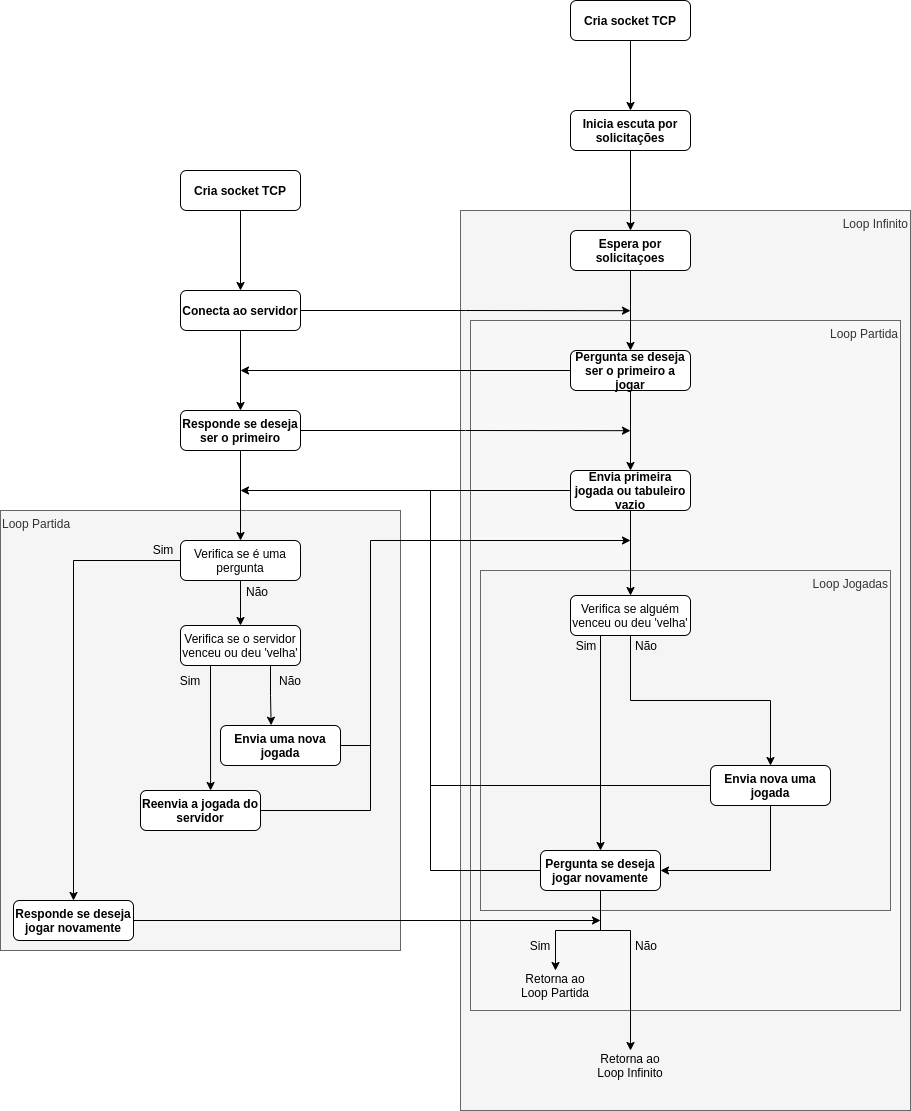

The diagram above was exported from draw.io. Its source (the exported page's mxGraphModel, read from the mxfile embedded in the PNG):
<mxGraphModel dx="1865" dy="1630" grid="1" gridSize="10" guides="1" tooltips="1" connect="1" arrows="1" fold="1" page="1" pageScale="1" pageWidth="827" pageHeight="1169" math="0" shadow="0">
  <root>
    <mxCell id="WIyWlLk6GJQsqaUBKTNV-0" />
    <mxCell id="WIyWlLk6GJQsqaUBKTNV-1" parent="WIyWlLk6GJQsqaUBKTNV-0" />
    <mxCell id="wUFckqiUWsBNoAF1KWFJ-72" value="Loop Partida" style="rounded=0;whiteSpace=wrap;html=1;verticalAlign=top;align=left;fillColor=#f5f5f5;fontColor=#333333;strokeColor=#666666;" parent="WIyWlLk6GJQsqaUBKTNV-1" vertex="1">
      <mxGeometry x="-300" y="370" width="400" height="440" as="geometry" />
    </mxCell>
    <mxCell id="wUFckqiUWsBNoAF1KWFJ-10" value="" style="edgeStyle=orthogonalEdgeStyle;rounded=0;orthogonalLoop=1;jettySize=auto;html=1;" parent="WIyWlLk6GJQsqaUBKTNV-1" source="WIyWlLk6GJQsqaUBKTNV-3" target="1SsEht2qOfBIdm3NOAhw-0" edge="1">
      <mxGeometry relative="1" as="geometry" />
    </mxCell>
    <mxCell id="WIyWlLk6GJQsqaUBKTNV-3" value="Cria socket TCP" style="rounded=1;whiteSpace=wrap;html=1;fontSize=12;glass=0;strokeWidth=1;shadow=0;fontStyle=1" parent="WIyWlLk6GJQsqaUBKTNV-1" vertex="1">
      <mxGeometry x="270" y="-140" width="120" height="40" as="geometry" />
    </mxCell>
    <mxCell id="1SsEht2qOfBIdm3NOAhw-0" value="Inicia escuta por solicitações" style="rounded=1;whiteSpace=wrap;html=1;fontSize=12;glass=0;strokeWidth=1;shadow=0;fontStyle=1" parent="WIyWlLk6GJQsqaUBKTNV-1" vertex="1">
      <mxGeometry x="270" y="-30" width="120" height="40" as="geometry" />
    </mxCell>
    <mxCell id="1SsEht2qOfBIdm3NOAhw-2" value="Loop Infinito" style="rounded=0;whiteSpace=wrap;html=1;fontSize=12;glass=0;strokeWidth=1;shadow=0;align=right;verticalAlign=top;fillColor=#f5f5f5;fontColor=#333333;strokeColor=#666666;" parent="WIyWlLk6GJQsqaUBKTNV-1" vertex="1">
      <mxGeometry x="160" y="70" width="450" height="900" as="geometry" />
    </mxCell>
    <mxCell id="1SsEht2qOfBIdm3NOAhw-3" value="Espera por solicitaçoes" style="rounded=1;whiteSpace=wrap;html=1;fontSize=12;glass=0;strokeWidth=1;shadow=0;fontStyle=1" parent="WIyWlLk6GJQsqaUBKTNV-1" vertex="1">
      <mxGeometry x="270" y="90" width="120" height="40" as="geometry" />
    </mxCell>
    <mxCell id="1SsEht2qOfBIdm3NOAhw-4" value="Loop Partida" style="rounded=0;whiteSpace=wrap;html=1;align=right;verticalAlign=top;fillColor=#F7F7F7;strokeColor=#666666;fontColor=#333333;" parent="WIyWlLk6GJQsqaUBKTNV-1" vertex="1">
      <mxGeometry x="170" y="180" width="430" height="690" as="geometry" />
    </mxCell>
    <mxCell id="wUFckqiUWsBNoAF1KWFJ-15" style="edgeStyle=orthogonalEdgeStyle;rounded=0;orthogonalLoop=1;jettySize=auto;html=1;exitX=0.5;exitY=1;exitDx=0;exitDy=0;" parent="WIyWlLk6GJQsqaUBKTNV-1" source="1SsEht2qOfBIdm3NOAhw-5" target="1SsEht2qOfBIdm3NOAhw-7" edge="1">
      <mxGeometry relative="1" as="geometry" />
    </mxCell>
    <mxCell id="wUFckqiUWsBNoAF1KWFJ-55" style="edgeStyle=orthogonalEdgeStyle;rounded=0;orthogonalLoop=1;jettySize=auto;html=1;exitX=0;exitY=0.5;exitDx=0;exitDy=0;" parent="WIyWlLk6GJQsqaUBKTNV-1" source="1SsEht2qOfBIdm3NOAhw-5" edge="1">
      <mxGeometry relative="1" as="geometry">
        <mxPoint x="-60" y="230" as="targetPoint" />
      </mxGeometry>
    </mxCell>
    <mxCell id="1SsEht2qOfBIdm3NOAhw-5" value="Pergunta se deseja ser o primeiro a jogar" style="rounded=1;whiteSpace=wrap;html=1;fontSize=12;glass=0;strokeWidth=1;shadow=0;fontStyle=1" parent="WIyWlLk6GJQsqaUBKTNV-1" vertex="1">
      <mxGeometry x="270" y="210" width="120" height="40" as="geometry" />
    </mxCell>
    <mxCell id="wUFckqiUWsBNoAF1KWFJ-56" style="edgeStyle=orthogonalEdgeStyle;rounded=0;orthogonalLoop=1;jettySize=auto;html=1;exitX=1;exitY=0.5;exitDx=0;exitDy=0;" parent="WIyWlLk6GJQsqaUBKTNV-1" source="1SsEht2qOfBIdm3NOAhw-6" edge="1">
      <mxGeometry relative="1" as="geometry">
        <mxPoint x="330" y="290.17647058823536" as="targetPoint" />
      </mxGeometry>
    </mxCell>
    <mxCell id="wUFckqiUWsBNoAF1KWFJ-71" style="edgeStyle=orthogonalEdgeStyle;rounded=0;orthogonalLoop=1;jettySize=auto;html=1;exitX=0.5;exitY=1;exitDx=0;exitDy=0;" parent="WIyWlLk6GJQsqaUBKTNV-1" source="1SsEht2qOfBIdm3NOAhw-6" target="wUFckqiUWsBNoAF1KWFJ-70" edge="1">
      <mxGeometry relative="1" as="geometry" />
    </mxCell>
    <mxCell id="1SsEht2qOfBIdm3NOAhw-6" value="Responde se deseja ser o primeiro" style="rounded=1;whiteSpace=wrap;html=1;fontSize=12;glass=0;strokeWidth=1;shadow=0;fontStyle=1" parent="WIyWlLk6GJQsqaUBKTNV-1" vertex="1">
      <mxGeometry x="-120" y="270" width="120" height="40" as="geometry" />
    </mxCell>
    <mxCell id="wUFckqiUWsBNoAF1KWFJ-57" style="edgeStyle=orthogonalEdgeStyle;rounded=0;orthogonalLoop=1;jettySize=auto;html=1;exitX=0;exitY=0.5;exitDx=0;exitDy=0;" parent="WIyWlLk6GJQsqaUBKTNV-1" source="1SsEht2qOfBIdm3NOAhw-7" edge="1">
      <mxGeometry relative="1" as="geometry">
        <mxPoint x="-60" y="350" as="targetPoint" />
      </mxGeometry>
    </mxCell>
    <mxCell id="1SsEht2qOfBIdm3NOAhw-7" value="Envia primeira jogada ou tabuleiro vazio" style="rounded=1;whiteSpace=wrap;html=1;fontSize=12;glass=0;strokeWidth=1;shadow=0;fontStyle=1" parent="WIyWlLk6GJQsqaUBKTNV-1" vertex="1">
      <mxGeometry x="270" y="330" width="120" height="40" as="geometry" />
    </mxCell>
    <mxCell id="1SsEht2qOfBIdm3NOAhw-8" value="Loop Jogadas" style="rounded=0;whiteSpace=wrap;html=1;align=right;verticalAlign=top;fillColor=#f5f5f5;fontColor=#333333;strokeColor=#666666;" parent="WIyWlLk6GJQsqaUBKTNV-1" vertex="1">
      <mxGeometry x="180" y="430" width="410" height="340" as="geometry" />
    </mxCell>
    <mxCell id="wUFckqiUWsBNoAF1KWFJ-66" style="edgeStyle=orthogonalEdgeStyle;rounded=0;orthogonalLoop=1;jettySize=auto;html=1;exitX=0.75;exitY=1;exitDx=0;exitDy=0;entryX=0.422;entryY=-0.007;entryDx=0;entryDy=0;entryPerimeter=0;" parent="WIyWlLk6GJQsqaUBKTNV-1" source="1SsEht2qOfBIdm3NOAhw-9" target="wUFckqiUWsBNoAF1KWFJ-60" edge="1">
      <mxGeometry relative="1" as="geometry" />
    </mxCell>
    <mxCell id="wUFckqiUWsBNoAF1KWFJ-67" style="edgeStyle=orthogonalEdgeStyle;rounded=0;orthogonalLoop=1;jettySize=auto;html=1;exitX=0.25;exitY=1;exitDx=0;exitDy=0;entryX=0.584;entryY=0;entryDx=0;entryDy=0;entryPerimeter=0;" parent="WIyWlLk6GJQsqaUBKTNV-1" source="1SsEht2qOfBIdm3NOAhw-9" target="wUFckqiUWsBNoAF1KWFJ-9" edge="1">
      <mxGeometry relative="1" as="geometry" />
    </mxCell>
    <mxCell id="1SsEht2qOfBIdm3NOAhw-9" value="Verifica se o servidor venceu ou deu 'velha'" style="rounded=1;whiteSpace=wrap;html=1;fontSize=12;glass=0;strokeWidth=1;shadow=0;" parent="WIyWlLk6GJQsqaUBKTNV-1" vertex="1">
      <mxGeometry x="-120" y="485" width="120" height="40" as="geometry" />
    </mxCell>
    <mxCell id="KvXRzkSSHrfZQuOdT7pV-26" style="edgeStyle=orthogonalEdgeStyle;rounded=0;orthogonalLoop=1;jettySize=auto;html=1;exitX=0;exitY=0.5;exitDx=0;exitDy=0;endArrow=none;endFill=0;" parent="WIyWlLk6GJQsqaUBKTNV-1" source="1SsEht2qOfBIdm3NOAhw-10" edge="1">
      <mxGeometry relative="1" as="geometry">
        <mxPoint x="130" y="350" as="targetPoint" />
      </mxGeometry>
    </mxCell>
    <mxCell id="KvXRzkSSHrfZQuOdT7pV-28" style="edgeStyle=orthogonalEdgeStyle;rounded=0;orthogonalLoop=1;jettySize=auto;html=1;exitX=0.5;exitY=1;exitDx=0;exitDy=0;entryX=1;entryY=0.5;entryDx=0;entryDy=0;endArrow=classic;endFill=1;" parent="WIyWlLk6GJQsqaUBKTNV-1" source="1SsEht2qOfBIdm3NOAhw-10" target="wUFckqiUWsBNoAF1KWFJ-8" edge="1">
      <mxGeometry relative="1" as="geometry" />
    </mxCell>
    <mxCell id="1SsEht2qOfBIdm3NOAhw-10" value="Envia nova uma jogada" style="rounded=1;whiteSpace=wrap;html=1;fontSize=12;glass=0;strokeWidth=1;shadow=0;fontStyle=1" parent="WIyWlLk6GJQsqaUBKTNV-1" vertex="1">
      <mxGeometry x="410" y="625" width="120" height="40" as="geometry" />
    </mxCell>
    <mxCell id="KvXRzkSSHrfZQuOdT7pV-13" style="edgeStyle=orthogonalEdgeStyle;rounded=0;orthogonalLoop=1;jettySize=auto;html=1;exitX=0.25;exitY=1;exitDx=0;exitDy=0;" parent="WIyWlLk6GJQsqaUBKTNV-1" source="1SsEht2qOfBIdm3NOAhw-11" target="wUFckqiUWsBNoAF1KWFJ-8" edge="1">
      <mxGeometry relative="1" as="geometry" />
    </mxCell>
    <mxCell id="KvXRzkSSHrfZQuOdT7pV-32" style="edgeStyle=orthogonalEdgeStyle;rounded=0;orthogonalLoop=1;jettySize=auto;html=1;exitX=0.5;exitY=1;exitDx=0;exitDy=0;endArrow=classic;endFill=1;" parent="WIyWlLk6GJQsqaUBKTNV-1" source="1SsEht2qOfBIdm3NOAhw-11" target="1SsEht2qOfBIdm3NOAhw-10" edge="1">
      <mxGeometry relative="1" as="geometry" />
    </mxCell>
    <mxCell id="1SsEht2qOfBIdm3NOAhw-11" value="Verifica se alguém venceu ou deu 'velha'" style="rounded=1;whiteSpace=wrap;html=1;fontSize=12;glass=0;strokeWidth=1;shadow=0;" parent="WIyWlLk6GJQsqaUBKTNV-1" vertex="1">
      <mxGeometry x="270" y="455" width="120" height="40" as="geometry" />
    </mxCell>
    <mxCell id="KvXRzkSSHrfZQuOdT7pV-25" style="edgeStyle=orthogonalEdgeStyle;rounded=0;orthogonalLoop=1;jettySize=auto;html=1;exitX=0;exitY=0.5;exitDx=0;exitDy=0;endArrow=none;endFill=0;" parent="WIyWlLk6GJQsqaUBKTNV-1" source="wUFckqiUWsBNoAF1KWFJ-8" edge="1">
      <mxGeometry relative="1" as="geometry">
        <mxPoint x="130" y="350" as="targetPoint" />
      </mxGeometry>
    </mxCell>
    <mxCell id="KvXRzkSSHrfZQuOdT7pV-30" style="edgeStyle=orthogonalEdgeStyle;rounded=0;orthogonalLoop=1;jettySize=auto;html=1;exitX=0.5;exitY=1;exitDx=0;exitDy=0;entryX=0.5;entryY=0;entryDx=0;entryDy=0;endArrow=classic;endFill=1;" parent="WIyWlLk6GJQsqaUBKTNV-1" source="wUFckqiUWsBNoAF1KWFJ-8" target="wUFckqiUWsBNoAF1KWFJ-84" edge="1">
      <mxGeometry relative="1" as="geometry" />
    </mxCell>
    <mxCell id="KvXRzkSSHrfZQuOdT7pV-31" style="edgeStyle=orthogonalEdgeStyle;rounded=0;orthogonalLoop=1;jettySize=auto;html=1;exitX=0.5;exitY=1;exitDx=0;exitDy=0;entryX=0.5;entryY=0;entryDx=0;entryDy=0;endArrow=classic;endFill=1;" parent="WIyWlLk6GJQsqaUBKTNV-1" source="wUFckqiUWsBNoAF1KWFJ-8" target="wUFckqiUWsBNoAF1KWFJ-85" edge="1">
      <mxGeometry relative="1" as="geometry">
        <Array as="points">
          <mxPoint x="300" y="790" />
          <mxPoint x="330" y="790" />
        </Array>
      </mxGeometry>
    </mxCell>
    <mxCell id="wUFckqiUWsBNoAF1KWFJ-8" value="Pergunta se deseja jogar novamente" style="rounded=1;whiteSpace=wrap;html=1;fontSize=12;glass=0;strokeWidth=1;shadow=0;fontStyle=1" parent="WIyWlLk6GJQsqaUBKTNV-1" vertex="1">
      <mxGeometry x="240" y="710" width="120" height="40" as="geometry" />
    </mxCell>
    <mxCell id="KvXRzkSSHrfZQuOdT7pV-36" style="edgeStyle=orthogonalEdgeStyle;rounded=0;orthogonalLoop=1;jettySize=auto;html=1;exitX=1;exitY=0.5;exitDx=0;exitDy=0;endArrow=none;endFill=0;" parent="WIyWlLk6GJQsqaUBKTNV-1" source="wUFckqiUWsBNoAF1KWFJ-9" edge="1">
      <mxGeometry relative="1" as="geometry">
        <mxPoint x="70" y="600" as="targetPoint" />
      </mxGeometry>
    </mxCell>
    <mxCell id="wUFckqiUWsBNoAF1KWFJ-9" value="Reenvia a jogada do servidor" style="rounded=1;whiteSpace=wrap;html=1;fontSize=12;glass=0;strokeWidth=1;shadow=0;fontStyle=1" parent="WIyWlLk6GJQsqaUBKTNV-1" vertex="1">
      <mxGeometry x="-160" y="650" width="120" height="40" as="geometry" />
    </mxCell>
    <mxCell id="wUFckqiUWsBNoAF1KWFJ-11" value="" style="edgeStyle=orthogonalEdgeStyle;rounded=0;orthogonalLoop=1;jettySize=auto;html=1;" parent="WIyWlLk6GJQsqaUBKTNV-1" source="1SsEht2qOfBIdm3NOAhw-0" target="1SsEht2qOfBIdm3NOAhw-3" edge="1">
      <mxGeometry relative="1" as="geometry" />
    </mxCell>
    <mxCell id="wUFckqiUWsBNoAF1KWFJ-30" value="" style="edgeStyle=none;rounded=0;orthogonalLoop=1;jettySize=auto;html=1;" parent="WIyWlLk6GJQsqaUBKTNV-1" source="wUFckqiUWsBNoAF1KWFJ-29" target="1SsEht2qOfBIdm3NOAhw-6" edge="1">
      <mxGeometry relative="1" as="geometry" />
    </mxCell>
    <mxCell id="wUFckqiUWsBNoAF1KWFJ-100" style="edgeStyle=orthogonalEdgeStyle;rounded=0;orthogonalLoop=1;jettySize=auto;html=1;exitX=1;exitY=0.5;exitDx=0;exitDy=0;" parent="WIyWlLk6GJQsqaUBKTNV-1" source="wUFckqiUWsBNoAF1KWFJ-29" edge="1">
      <mxGeometry relative="1" as="geometry">
        <mxPoint x="330" y="170.17647058823536" as="targetPoint" />
      </mxGeometry>
    </mxCell>
    <mxCell id="wUFckqiUWsBNoAF1KWFJ-29" value="Conecta ao servidor" style="rounded=1;whiteSpace=wrap;html=1;fontSize=12;glass=0;strokeWidth=1;shadow=0;fontStyle=1" parent="WIyWlLk6GJQsqaUBKTNV-1" vertex="1">
      <mxGeometry x="-120" y="150" width="120" height="40" as="geometry" />
    </mxCell>
    <mxCell id="wUFckqiUWsBNoAF1KWFJ-42" style="edgeStyle=orthogonalEdgeStyle;rounded=0;orthogonalLoop=1;jettySize=auto;html=1;exitX=0.5;exitY=1;exitDx=0;exitDy=0;" parent="WIyWlLk6GJQsqaUBKTNV-1" source="1SsEht2qOfBIdm3NOAhw-3" target="1SsEht2qOfBIdm3NOAhw-5" edge="1">
      <mxGeometry relative="1" as="geometry" />
    </mxCell>
    <mxCell id="wUFckqiUWsBNoAF1KWFJ-47" value="Sim" style="text;html=1;strokeColor=none;fillColor=none;align=center;verticalAlign=middle;whiteSpace=wrap;rounded=0;" parent="WIyWlLk6GJQsqaUBKTNV-1" vertex="1">
      <mxGeometry x="256" y="490" width="60" height="30" as="geometry" />
    </mxCell>
    <mxCell id="wUFckqiUWsBNoAF1KWFJ-51" value="Não" style="text;html=1;strokeColor=none;fillColor=none;align=center;verticalAlign=middle;whiteSpace=wrap;rounded=0;" parent="WIyWlLk6GJQsqaUBKTNV-1" vertex="1">
      <mxGeometry x="316" y="490" width="60" height="30" as="geometry" />
    </mxCell>
    <mxCell id="wUFckqiUWsBNoAF1KWFJ-61" style="edgeStyle=orthogonalEdgeStyle;rounded=0;orthogonalLoop=1;jettySize=auto;html=1;exitX=0.25;exitY=1;exitDx=0;exitDy=0;" parent="WIyWlLk6GJQsqaUBKTNV-1" source="wUFckqiUWsBNoAF1KWFJ-60" edge="1">
      <mxGeometry relative="1" as="geometry">
        <mxPoint x="-20" y="610" as="targetPoint" />
      </mxGeometry>
    </mxCell>
    <mxCell id="KvXRzkSSHrfZQuOdT7pV-35" style="edgeStyle=orthogonalEdgeStyle;rounded=0;orthogonalLoop=1;jettySize=auto;html=1;exitX=1;exitY=0.5;exitDx=0;exitDy=0;endArrow=classic;endFill=1;" parent="WIyWlLk6GJQsqaUBKTNV-1" source="wUFckqiUWsBNoAF1KWFJ-60" edge="1">
      <mxGeometry relative="1" as="geometry">
        <mxPoint x="330" y="400" as="targetPoint" />
        <Array as="points">
          <mxPoint x="70" y="605" />
          <mxPoint x="70" y="400" />
        </Array>
      </mxGeometry>
    </mxCell>
    <mxCell id="wUFckqiUWsBNoAF1KWFJ-60" value="Envia uma nova jogada" style="rounded=1;whiteSpace=wrap;html=1;fontSize=12;glass=0;strokeWidth=1;shadow=0;fontStyle=1" parent="WIyWlLk6GJQsqaUBKTNV-1" vertex="1">
      <mxGeometry x="-80" y="585" width="120" height="40" as="geometry" />
    </mxCell>
    <mxCell id="wUFckqiUWsBNoAF1KWFJ-68" value="Sim" style="text;html=1;strokeColor=none;fillColor=none;align=center;verticalAlign=middle;whiteSpace=wrap;rounded=0;" parent="WIyWlLk6GJQsqaUBKTNV-1" vertex="1">
      <mxGeometry x="-140" y="525" width="60" height="30" as="geometry" />
    </mxCell>
    <mxCell id="wUFckqiUWsBNoAF1KWFJ-69" value="Não" style="text;html=1;strokeColor=none;fillColor=none;align=center;verticalAlign=middle;whiteSpace=wrap;rounded=0;" parent="WIyWlLk6GJQsqaUBKTNV-1" vertex="1">
      <mxGeometry x="-40" y="525" width="60" height="30" as="geometry" />
    </mxCell>
    <mxCell id="wUFckqiUWsBNoAF1KWFJ-75" style="edgeStyle=orthogonalEdgeStyle;rounded=0;orthogonalLoop=1;jettySize=auto;html=1;exitX=0;exitY=0.5;exitDx=0;exitDy=0;" parent="WIyWlLk6GJQsqaUBKTNV-1" source="wUFckqiUWsBNoAF1KWFJ-70" target="wUFckqiUWsBNoAF1KWFJ-74" edge="1">
      <mxGeometry relative="1" as="geometry" />
    </mxCell>
    <mxCell id="wUFckqiUWsBNoAF1KWFJ-79" style="edgeStyle=orthogonalEdgeStyle;rounded=0;orthogonalLoop=1;jettySize=auto;html=1;exitX=0.5;exitY=1;exitDx=0;exitDy=0;entryX=0.5;entryY=0;entryDx=0;entryDy=0;" parent="WIyWlLk6GJQsqaUBKTNV-1" source="wUFckqiUWsBNoAF1KWFJ-70" target="1SsEht2qOfBIdm3NOAhw-9" edge="1">
      <mxGeometry relative="1" as="geometry" />
    </mxCell>
    <mxCell id="wUFckqiUWsBNoAF1KWFJ-70" value="Verifica se é uma pergunta" style="rounded=1;whiteSpace=wrap;html=1;fontSize=12;glass=0;strokeWidth=1;shadow=0;" parent="WIyWlLk6GJQsqaUBKTNV-1" vertex="1">
      <mxGeometry x="-120" y="400" width="120" height="40" as="geometry" />
    </mxCell>
    <mxCell id="KvXRzkSSHrfZQuOdT7pV-23" style="edgeStyle=orthogonalEdgeStyle;rounded=0;orthogonalLoop=1;jettySize=auto;html=1;exitX=1;exitY=0.5;exitDx=0;exitDy=0;" parent="WIyWlLk6GJQsqaUBKTNV-1" source="wUFckqiUWsBNoAF1KWFJ-74" edge="1">
      <mxGeometry relative="1" as="geometry">
        <mxPoint x="300" y="780" as="targetPoint" />
      </mxGeometry>
    </mxCell>
    <mxCell id="wUFckqiUWsBNoAF1KWFJ-74" value="Responde se deseja jogar novamente" style="rounded=1;whiteSpace=wrap;html=1;fontSize=12;glass=0;strokeWidth=1;shadow=0;fontStyle=1" parent="WIyWlLk6GJQsqaUBKTNV-1" vertex="1">
      <mxGeometry x="-287" y="760" width="120" height="40" as="geometry" />
    </mxCell>
    <mxCell id="wUFckqiUWsBNoAF1KWFJ-80" value="Sim" style="text;html=1;strokeColor=none;fillColor=none;align=center;verticalAlign=middle;whiteSpace=wrap;rounded=0;" parent="WIyWlLk6GJQsqaUBKTNV-1" vertex="1">
      <mxGeometry x="-167" y="394" width="60" height="30" as="geometry" />
    </mxCell>
    <mxCell id="wUFckqiUWsBNoAF1KWFJ-81" value="Não" style="text;html=1;strokeColor=none;fillColor=none;align=center;verticalAlign=middle;whiteSpace=wrap;rounded=0;" parent="WIyWlLk6GJQsqaUBKTNV-1" vertex="1">
      <mxGeometry x="-73" y="436" width="60" height="30" as="geometry" />
    </mxCell>
    <mxCell id="wUFckqiUWsBNoAF1KWFJ-84" value="Retorna ao Loop Partida" style="text;html=1;strokeColor=none;fillColor=none;align=center;verticalAlign=middle;whiteSpace=wrap;rounded=0;" parent="WIyWlLk6GJQsqaUBKTNV-1" vertex="1">
      <mxGeometry x="210" y="830" width="90" height="30" as="geometry" />
    </mxCell>
    <mxCell id="wUFckqiUWsBNoAF1KWFJ-85" value="Retorna ao Loop Infinito" style="text;html=1;strokeColor=none;fillColor=none;align=center;verticalAlign=middle;whiteSpace=wrap;rounded=0;" parent="WIyWlLk6GJQsqaUBKTNV-1" vertex="1">
      <mxGeometry x="285" y="910" width="90" height="30" as="geometry" />
    </mxCell>
    <mxCell id="wUFckqiUWsBNoAF1KWFJ-96" value="Sim" style="text;html=1;strokeColor=none;fillColor=none;align=center;verticalAlign=middle;whiteSpace=wrap;rounded=0;" parent="WIyWlLk6GJQsqaUBKTNV-1" vertex="1">
      <mxGeometry x="210" y="790" width="60" height="30" as="geometry" />
    </mxCell>
    <mxCell id="wUFckqiUWsBNoAF1KWFJ-97" value="Não" style="text;html=1;strokeColor=none;fillColor=none;align=center;verticalAlign=middle;whiteSpace=wrap;rounded=0;" parent="WIyWlLk6GJQsqaUBKTNV-1" vertex="1">
      <mxGeometry x="316" y="790" width="60" height="30" as="geometry" />
    </mxCell>
    <mxCell id="wUFckqiUWsBNoAF1KWFJ-99" style="edgeStyle=orthogonalEdgeStyle;rounded=0;orthogonalLoop=1;jettySize=auto;html=1;exitX=0.5;exitY=1;exitDx=0;exitDy=0;" parent="WIyWlLk6GJQsqaUBKTNV-1" source="wUFckqiUWsBNoAF1KWFJ-98" target="wUFckqiUWsBNoAF1KWFJ-29" edge="1">
      <mxGeometry relative="1" as="geometry" />
    </mxCell>
    <mxCell id="wUFckqiUWsBNoAF1KWFJ-98" value="Cria socket TCP" style="rounded=1;whiteSpace=wrap;html=1;fontSize=12;glass=0;strokeWidth=1;shadow=0;fontStyle=1" parent="WIyWlLk6GJQsqaUBKTNV-1" vertex="1">
      <mxGeometry x="-120" y="30" width="120" height="40" as="geometry" />
    </mxCell>
    <mxCell id="KvXRzkSSHrfZQuOdT7pV-0" style="edgeStyle=orthogonalEdgeStyle;rounded=0;orthogonalLoop=1;jettySize=auto;html=1;exitX=0.5;exitY=1;exitDx=0;exitDy=0;" parent="WIyWlLk6GJQsqaUBKTNV-1" source="1SsEht2qOfBIdm3NOAhw-7" target="1SsEht2qOfBIdm3NOAhw-11" edge="1">
      <mxGeometry relative="1" as="geometry" />
    </mxCell>
  </root>
</mxGraphModel>